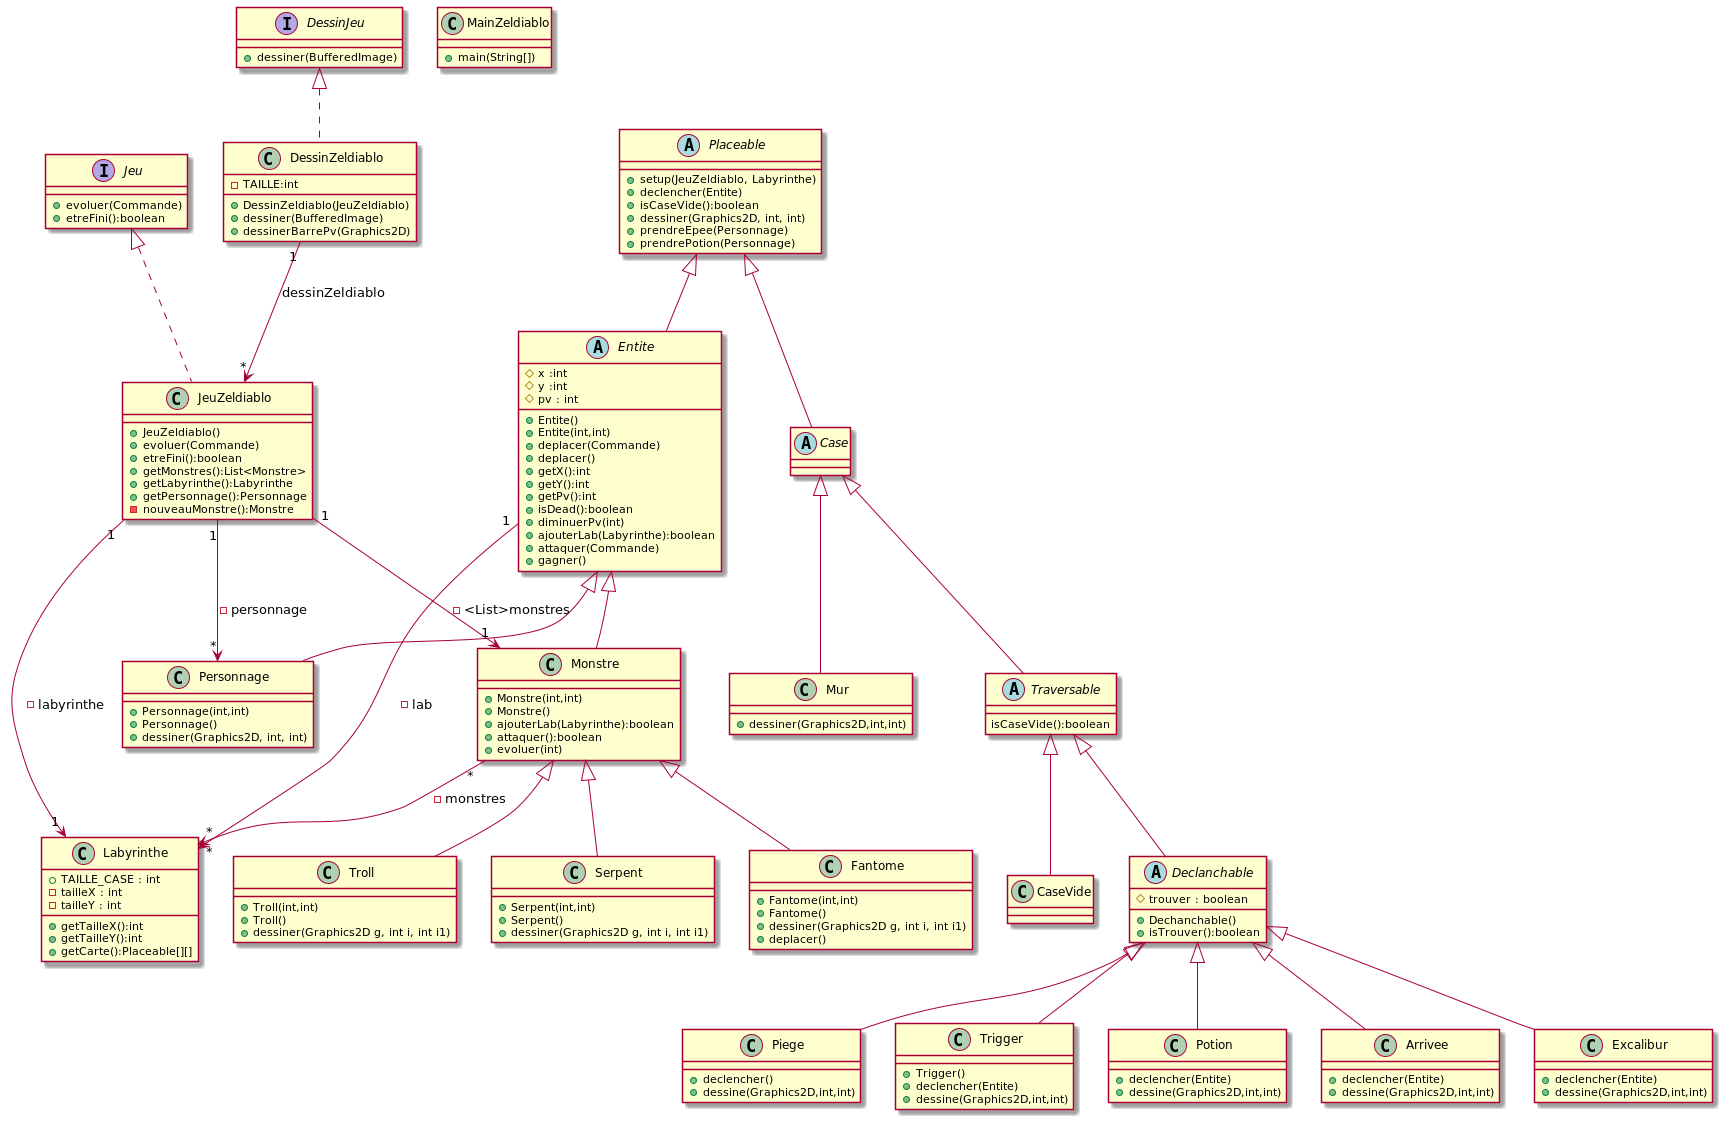

The diagram above was rendered by PlantUML. Its source (embedded in the PNG):
@startuml
'''classes

class DessinZeldiablo {
-TAILLE:int
+DessinZeldiablo(JeuZeldiablo)
+dessiner(BufferedImage)
+dessinerBarrePv(Graphics2D)
}

class Labyrinthe{
+TAILLE_CASE : int
-tailleX : int
-tailleY : int
+getTailleX():int
+getTailleY():int
+getCarte():Placeable[][]
}

class Personnage{
+Personnage(int,int)
+Personnage()
+dessiner(Graphics2D, int, int)
}

abstract class Entite {
#x :int
#y :int
#pv : int
+Entite()
+Entite(int,int)
+deplacer(Commande)
+deplacer()
+getX():int
+getY():int
+getPv():int
+isDead():boolean
+diminuerPv(int)
+ajouterLab(Labyrinthe):boolean
+attaquer(Commande)
+gagner()
}

class MainZeldiablo {
+main(String[])
}

class JeuZeldiablo{
+JeuZeldiablo()
+evoluer(Commande)
+etreFini():boolean
+getMonstres():List<Monstre>
+getLabyrinthe():Labyrinthe
+getPersonnage():Personnage
-nouveauMonstre():Monstre
}

interface DessinJeu{
+dessiner(BufferedImage)
}

interface Jeu{
+evoluer(Commande)
+etreFini():boolean
}

abstract class Case{

}

class CaseVide{

}

class Mur{
+dessiner(Graphics2D,int,int)
}

class Piege{
+declencher()
+dessine(Graphics2D,int,int)
}

class Trigger{
+Trigger()
+declencher(Entite)
+dessine(Graphics2D,int,int)
}

class Potion{
+declencher(Entite)
+dessine(Graphics2D,int,int)
}

class Arrivee{
+declencher(Entite)
+dessine(Graphics2D,int,int)
}

class Excalibur{
+declencher(Entite)
+dessine(Graphics2D,int,int)
}



abstract class Placeable{
+setup(JeuZeldiablo, Labyrinthe)
+declencher(Entite)
+isCaseVide():boolean
+dessiner(Graphics2D, int, int)
+prendreEpee(Personnage)
+prendrePotion(Personnage)
}

abstract class Traversable{
isCaseVide():boolean
}

abstract class Declanchable{
#trouver : boolean
+Dechanchable()
+isTrouver():boolean
}



class Monstre {
+Monstre(int,int)
+Monstre()
+ajouterLab(Labyrinthe):boolean
+attaquer():boolean
+evoluer(int)
}

class Fantome {
+Fantome(int,int)
+Fantome()
+dessiner(Graphics2D g, int i, int i1)
+deplacer()
}

class Troll {
+Troll(int,int)
+Troll()
+dessiner(Graphics2D g, int i, int i1)
}

class Serpent {
+Serpent(int,int)
+Serpent()
+dessiner(Graphics2D g, int i, int i1)
}

'''relations
Entite <|-- Monstre
Entite <|-- Personnage
Monstre <|-- Troll
Monstre <|-- Fantome
Monstre <|-- Serpent
Case <|-- Mur
Placeable <|-- Case
Traversable <|-- CaseVide
Declanchable <|-- Piege
Declanchable <|-- Trigger
Declanchable <|-- Arrivee
Declanchable <|-- Potion
Declanchable <|-- Excalibur
Placeable <|-- Entite
Traversable <|-- Declanchable
Case <|-- Traversable


Jeu <|.. JeuZeldiablo
DessinJeu <|.. DessinZeldiablo

Monstre "*" --> "*" Labyrinthe  : -monstres
Entite "1" --> "*" Labyrinthe  : -lab
JeuZeldiablo "1" --> "1" Labyrinthe  : -labyrinthe
JeuZeldiablo "1" --> "*" Personnage  : -personnage
JeuZeldiablo "1" --> "1" Monstre : - <List>monstres
DessinZeldiablo "1" --> "*" JeuZeldiablo  : dessinZeldiablo
@enduml